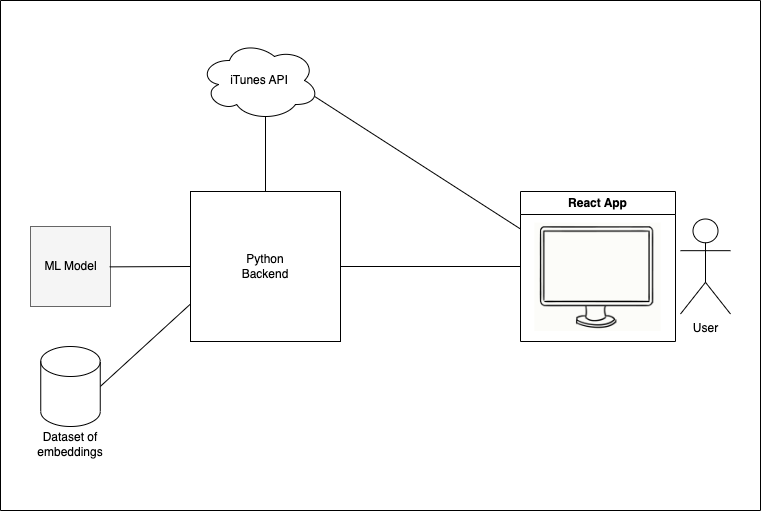

The diagram above was exported from draw.io. Its source (the exported page's mxGraphModel, read from the mxfile embedded in the PNG):
<mxGraphModel dx="1426" dy="773" grid="1" gridSize="10" guides="1" tooltips="1" connect="1" arrows="1" fold="1" page="1" pageScale="1" pageWidth="850" pageHeight="1100" math="0" shadow="0">
  <root>
    <mxCell id="0" />
    <mxCell id="1" parent="0" />
    <mxCell id="T53OXGy0tNsDqYpM8rDE-20" value="" style="swimlane;startSize=0;" parent="1" vertex="1">
      <mxGeometry x="40" y="90" width="760" height="510" as="geometry" />
    </mxCell>
    <mxCell id="T53OXGy0tNsDqYpM8rDE-5" value="React App" style="swimlane;whiteSpace=wrap;html=1;" parent="T53OXGy0tNsDqYpM8rDE-20" vertex="1">
      <mxGeometry x="520" y="191" width="155" height="150" as="geometry" />
    </mxCell>
    <mxCell id="T53OXGy0tNsDqYpM8rDE-22" value="" style="shape=image;verticalLabelPosition=bottom;labelBackgroundColor=default;verticalAlign=top;aspect=fixed;imageAspect=0;image=https://dm0qx8t0i9gc9.cloudfront.net/thumbnails/video/uh59Wh0/computer-monitor-screen-animation-line-drawing-illustration-transparent_bea89fp-l_thumbnail-1080_04.png;clipPath=inset(2.66% 19% 3.85% 19.67%);" parent="T53OXGy0tNsDqYpM8rDE-5" vertex="1">
      <mxGeometry x="14.32000000000005" y="31.5" width="126.35" height="108.5" as="geometry" />
    </mxCell>
    <mxCell id="T53OXGy0tNsDqYpM8rDE-3" value="User" style="shape=umlActor;verticalLabelPosition=bottom;verticalAlign=top;html=1;outlineConnect=0;" parent="T53OXGy0tNsDqYpM8rDE-20" vertex="1">
      <mxGeometry x="680" y="218.5" width="50" height="95" as="geometry" />
    </mxCell>
    <mxCell id="T53OXGy0tNsDqYpM8rDE-15" value="" style="endArrow=none;html=1;rounded=0;exitX=0.96;exitY=0.7;exitDx=0;exitDy=0;exitPerimeter=0;entryX=0;entryY=0.25;entryDx=0;entryDy=0;" parent="T53OXGy0tNsDqYpM8rDE-20" source="T53OXGy0tNsDqYpM8rDE-12" target="T53OXGy0tNsDqYpM8rDE-5" edge="1">
      <mxGeometry width="50" height="50" relative="1" as="geometry">
        <mxPoint x="350" y="186" as="sourcePoint" />
        <mxPoint x="400" y="136" as="targetPoint" />
      </mxGeometry>
    </mxCell>
    <mxCell id="T53OXGy0tNsDqYpM8rDE-11" value="" style="endArrow=none;html=1;rounded=0;exitX=1;exitY=0.5;exitDx=0;exitDy=0;entryX=0;entryY=0.5;entryDx=0;entryDy=0;" parent="T53OXGy0tNsDqYpM8rDE-20" source="T53OXGy0tNsDqYpM8rDE-6" target="T53OXGy0tNsDqYpM8rDE-5" edge="1">
      <mxGeometry width="50" height="50" relative="1" as="geometry">
        <mxPoint x="350" y="376" as="sourcePoint" />
        <mxPoint x="400" y="326" as="targetPoint" />
      </mxGeometry>
    </mxCell>
    <mxCell id="T53OXGy0tNsDqYpM8rDE-6" value="" style="whiteSpace=wrap;html=1;aspect=fixed;" parent="T53OXGy0tNsDqYpM8rDE-20" vertex="1">
      <mxGeometry x="190" y="191" width="150" height="150" as="geometry" />
    </mxCell>
    <mxCell id="T53OXGy0tNsDqYpM8rDE-12" value="" style="ellipse;shape=cloud;whiteSpace=wrap;html=1;" parent="T53OXGy0tNsDqYpM8rDE-20" vertex="1">
      <mxGeometry x="199" y="40" width="120" height="80" as="geometry" />
    </mxCell>
    <mxCell id="T53OXGy0tNsDqYpM8rDE-13" value="iTunes API" style="text;html=1;strokeColor=none;fillColor=none;align=center;verticalAlign=middle;whiteSpace=wrap;rounded=0;" parent="T53OXGy0tNsDqYpM8rDE-20" vertex="1">
      <mxGeometry x="229" y="65" width="60" height="30" as="geometry" />
    </mxCell>
    <mxCell id="T53OXGy0tNsDqYpM8rDE-1" value="" style="whiteSpace=wrap;html=1;aspect=fixed;fillColor=#f5f5f5;fontColor=#333333;strokeColor=#666666;" parent="T53OXGy0tNsDqYpM8rDE-20" vertex="1">
      <mxGeometry x="30" y="226" width="80" height="80" as="geometry" />
    </mxCell>
    <mxCell id="T53OXGy0tNsDqYpM8rDE-2" value="ML Model" style="text;html=1;align=center;verticalAlign=middle;resizable=0;points=[];autosize=1;strokeColor=none;fillColor=none;" parent="T53OXGy0tNsDqYpM8rDE-20" vertex="1">
      <mxGeometry x="30" y="251" width="80" height="30" as="geometry" />
    </mxCell>
    <mxCell id="T53OXGy0tNsDqYpM8rDE-7" value="" style="endArrow=none;html=1;rounded=0;exitX=0.99;exitY=0.512;exitDx=0;exitDy=0;exitPerimeter=0;entryX=0;entryY=0.5;entryDx=0;entryDy=0;" parent="T53OXGy0tNsDqYpM8rDE-20" source="T53OXGy0tNsDqYpM8rDE-2" target="T53OXGy0tNsDqYpM8rDE-6" edge="1">
      <mxGeometry width="50" height="50" relative="1" as="geometry">
        <mxPoint x="130" y="306" as="sourcePoint" />
        <mxPoint x="180" y="256" as="targetPoint" />
      </mxGeometry>
    </mxCell>
    <mxCell id="T53OXGy0tNsDqYpM8rDE-18" value="" style="endArrow=none;html=1;rounded=0;exitX=1;exitY=0.5;exitDx=0;exitDy=0;exitPerimeter=0;entryX=0;entryY=0.75;entryDx=0;entryDy=0;" parent="T53OXGy0tNsDqYpM8rDE-20" source="T53OXGy0tNsDqYpM8rDE-16" target="T53OXGy0tNsDqYpM8rDE-6" edge="1">
      <mxGeometry width="50" height="50" relative="1" as="geometry">
        <mxPoint x="110" y="376" as="sourcePoint" />
        <mxPoint x="160" y="326" as="targetPoint" />
      </mxGeometry>
    </mxCell>
    <mxCell id="T53OXGy0tNsDqYpM8rDE-16" value="" style="shape=cylinder3;whiteSpace=wrap;html=1;boundedLbl=1;backgroundOutline=1;size=15;" parent="T53OXGy0tNsDqYpM8rDE-20" vertex="1">
      <mxGeometry x="40.25" y="346" width="59.5" height="80" as="geometry" />
    </mxCell>
    <mxCell id="T53OXGy0tNsDqYpM8rDE-17" value="Dataset of embeddings" style="text;html=1;strokeColor=none;fillColor=none;align=center;verticalAlign=middle;whiteSpace=wrap;rounded=0;" parent="T53OXGy0tNsDqYpM8rDE-20" vertex="1">
      <mxGeometry x="40.25" y="429" width="60" height="30" as="geometry" />
    </mxCell>
    <mxCell id="T53OXGy0tNsDqYpM8rDE-14" value="" style="endArrow=none;html=1;rounded=0;entryX=0.55;entryY=0.95;entryDx=0;entryDy=0;entryPerimeter=0;exitX=0.5;exitY=0;exitDx=0;exitDy=0;" parent="T53OXGy0tNsDqYpM8rDE-20" source="T53OXGy0tNsDqYpM8rDE-6" target="T53OXGy0tNsDqYpM8rDE-12" edge="1">
      <mxGeometry width="50" height="50" relative="1" as="geometry">
        <mxPoint x="240" y="186" as="sourcePoint" />
        <mxPoint x="290" y="136" as="targetPoint" />
      </mxGeometry>
    </mxCell>
    <mxCell id="T53OXGy0tNsDqYpM8rDE-21" value="Python Backend" style="text;html=1;strokeColor=none;fillColor=none;align=center;verticalAlign=middle;whiteSpace=wrap;rounded=0;" parent="T53OXGy0tNsDqYpM8rDE-20" vertex="1">
      <mxGeometry x="235" y="251" width="60" height="30" as="geometry" />
    </mxCell>
  </root>
</mxGraphModel>